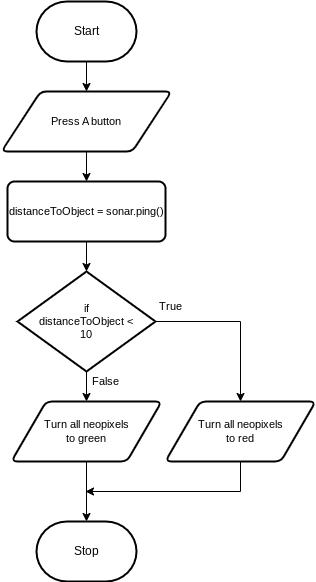

The diagram above was exported from draw.io. Its source (the exported page's mxGraphModel, read from the mxfile embedded in the PNG):
<mxGraphModel dx="606" dy="560" grid="1" gridSize="10" guides="1" tooltips="1" connect="1" arrows="1" fold="1" page="1" pageScale="1" pageWidth="850" pageHeight="1100" math="0" shadow="0">
  <root>
    <mxCell id="0" />
    <mxCell id="1" parent="0" />
    <mxCell id="6" style="edgeStyle=orthogonalEdgeStyle;shape=connector;rounded=0;html=1;exitX=0.5;exitY=1;exitDx=0;exitDy=0;exitPerimeter=0;entryX=0.5;entryY=0;entryDx=0;entryDy=0;labelBackgroundColor=default;strokeColor=default;fontFamily=Helvetica;fontSize=11;fontColor=default;endArrow=classic;" edge="1" parent="1" source="2" target="5">
      <mxGeometry relative="1" as="geometry" />
    </mxCell>
    <mxCell id="2" value="Start" style="strokeWidth=2;html=1;shape=mxgraph.flowchart.terminator;whiteSpace=wrap;" parent="1" vertex="1">
      <mxGeometry x="371" y="70" width="100" height="60" as="geometry" />
    </mxCell>
    <mxCell id="3" value="Stop" style="strokeWidth=2;html=1;shape=mxgraph.flowchart.terminator;whiteSpace=wrap;" parent="1" vertex="1">
      <mxGeometry x="371" y="590" width="100" height="60" as="geometry" />
    </mxCell>
    <mxCell id="8" style="edgeStyle=orthogonalEdgeStyle;shape=connector;rounded=0;html=1;exitX=0.5;exitY=1;exitDx=0;exitDy=0;entryX=0.5;entryY=0;entryDx=0;entryDy=0;labelBackgroundColor=default;strokeColor=default;fontFamily=Helvetica;fontSize=11;fontColor=default;endArrow=classic;" edge="1" parent="1" source="5" target="7">
      <mxGeometry relative="1" as="geometry" />
    </mxCell>
    <mxCell id="5" value="Press A button" style="shape=parallelogram;html=1;strokeWidth=2;perimeter=parallelogramPerimeter;whiteSpace=wrap;rounded=1;arcSize=12;size=0.23;fontFamily=Helvetica;fontSize=11;fontColor=default;" vertex="1" parent="1">
      <mxGeometry x="336" y="160" width="170" height="60" as="geometry" />
    </mxCell>
    <mxCell id="10" style="edgeStyle=orthogonalEdgeStyle;shape=connector;rounded=0;html=1;exitX=0.5;exitY=1;exitDx=0;exitDy=0;entryX=0.5;entryY=0;entryDx=0;entryDy=0;entryPerimeter=0;labelBackgroundColor=default;strokeColor=default;fontFamily=Helvetica;fontSize=11;fontColor=default;endArrow=classic;" edge="1" parent="1" source="7" target="9">
      <mxGeometry relative="1" as="geometry" />
    </mxCell>
    <mxCell id="7" value="distanceToObject = sonar.ping()" style="rounded=1;whiteSpace=wrap;html=1;absoluteArcSize=1;arcSize=14;strokeWidth=2;fontFamily=Helvetica;fontSize=11;fontColor=default;" vertex="1" parent="1">
      <mxGeometry x="342" y="250" width="158" height="60" as="geometry" />
    </mxCell>
    <mxCell id="14" style="edgeStyle=orthogonalEdgeStyle;shape=connector;rounded=0;html=1;exitX=0.5;exitY=1;exitDx=0;exitDy=0;exitPerimeter=0;entryX=0.5;entryY=0;entryDx=0;entryDy=0;labelBackgroundColor=default;strokeColor=default;fontFamily=Helvetica;fontSize=11;fontColor=default;endArrow=classic;" edge="1" parent="1" source="9" target="12">
      <mxGeometry relative="1" as="geometry" />
    </mxCell>
    <mxCell id="15" style="edgeStyle=orthogonalEdgeStyle;shape=connector;rounded=0;html=1;exitX=1;exitY=0.5;exitDx=0;exitDy=0;exitPerimeter=0;entryX=0.5;entryY=0;entryDx=0;entryDy=0;labelBackgroundColor=default;strokeColor=default;fontFamily=Helvetica;fontSize=11;fontColor=default;endArrow=classic;" edge="1" parent="1" source="9" target="13">
      <mxGeometry relative="1" as="geometry" />
    </mxCell>
    <mxCell id="9" value="if&lt;br&gt;distanceToObject &amp;lt;&lt;br&gt;10" style="strokeWidth=2;html=1;shape=mxgraph.flowchart.decision;whiteSpace=wrap;fontFamily=Helvetica;fontSize=11;fontColor=default;" vertex="1" parent="1">
      <mxGeometry x="352" y="340" width="138" height="100" as="geometry" />
    </mxCell>
    <mxCell id="18" style="edgeStyle=orthogonalEdgeStyle;shape=connector;rounded=0;html=1;exitX=0.5;exitY=1;exitDx=0;exitDy=0;entryX=0.5;entryY=0;entryDx=0;entryDy=0;entryPerimeter=0;labelBackgroundColor=default;strokeColor=default;fontFamily=Helvetica;fontSize=11;fontColor=default;endArrow=classic;" edge="1" parent="1" source="12" target="3">
      <mxGeometry relative="1" as="geometry" />
    </mxCell>
    <mxCell id="12" value="Turn all neopixels&lt;br&gt;to green" style="shape=parallelogram;html=1;strokeWidth=2;perimeter=parallelogramPerimeter;whiteSpace=wrap;rounded=1;arcSize=12;size=0.23;fontFamily=Helvetica;fontSize=11;fontColor=default;" vertex="1" parent="1">
      <mxGeometry x="346" y="470" width="150" height="60" as="geometry" />
    </mxCell>
    <mxCell id="19" style="edgeStyle=orthogonalEdgeStyle;shape=connector;rounded=0;html=1;exitX=0.5;exitY=1;exitDx=0;exitDy=0;labelBackgroundColor=default;strokeColor=default;fontFamily=Helvetica;fontSize=11;fontColor=default;endArrow=classic;" edge="1" parent="1" source="13">
      <mxGeometry relative="1" as="geometry">
        <mxPoint x="420" y="560" as="targetPoint" />
        <Array as="points">
          <mxPoint x="575" y="560" />
        </Array>
      </mxGeometry>
    </mxCell>
    <mxCell id="13" value="Turn all neopixels&lt;br&gt;to red" style="shape=parallelogram;html=1;strokeWidth=2;perimeter=parallelogramPerimeter;whiteSpace=wrap;rounded=1;arcSize=12;size=0.23;fontFamily=Helvetica;fontSize=11;fontColor=default;" vertex="1" parent="1">
      <mxGeometry x="500" y="470" width="150" height="60" as="geometry" />
    </mxCell>
    <mxCell id="16" value="True" style="text;html=1;align=center;verticalAlign=middle;resizable=0;points=[];autosize=1;strokeColor=none;fillColor=none;fontSize=11;fontFamily=Helvetica;fontColor=default;" vertex="1" parent="1">
      <mxGeometry x="480" y="360" width="50" height="30" as="geometry" />
    </mxCell>
    <mxCell id="17" value="False" style="text;html=1;align=center;verticalAlign=middle;resizable=0;points=[];autosize=1;strokeColor=none;fillColor=none;fontSize=11;fontFamily=Helvetica;fontColor=default;" vertex="1" parent="1">
      <mxGeometry x="415" y="435" width="50" height="30" as="geometry" />
    </mxCell>
  </root>
</mxGraphModel>